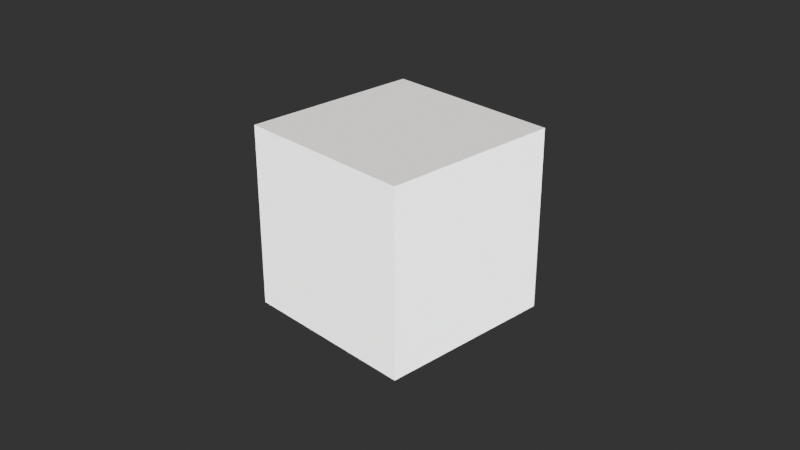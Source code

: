 # Source: startup.blend  (saved by Blender 3.6.11; exported with 4.5.12 LTS)
import bpy
from mathutils import Matrix  # noqa: F401  (used for matrix-valued properties, if any)

bpy.ops.wm.read_factory_settings(use_empty=True)
scene = bpy.context.scene
scene.name = 'Scene'

# ---- collections
col_collection = bpy.data.collections.new('Collection'); scene.collection.children.link(col_collection)

# ---- images (referenced by path relative to the original .blend; pixels are not part of the script)
import os
ASSET_DIR = os.environ.get("B2B_ASSET_DIR", "")  # directory of the original .blend (textures are referenced by path, not embedded)
HERE = os.path.dirname(os.path.abspath(__file__))  # packed textures are extracted next to this script under _unpacked/

def load_image(name, relpath, width, height, colorspace="sRGB"):
    """Load a texture the original file referenced (path relative to the .blend, or extracted next to this script)."""
    p = next((c for c in (os.path.join(HERE, relpath), os.path.join(ASSET_DIR, relpath)) if relpath and os.path.exists(c)), "")
    if p:
        img = bpy.data.images.load(p, check_existing=True)
        img.name = name
    else:  # same state as the original file: an image datablock whose file is absent (Cycles renders it pink)
        img = bpy.data.images.new(name, width, height)
        img.source = "FILE"
        img.filepath = "//" + (relpath or name)
    img.colorspace_settings.name = colorspace
    return img
img_abandoned_factory_canteen_02_1k_hdr = load_image('abandoned_factory_canteen_02_1k.hdr', '_unpacked/abandoned_factory_canteen_02_1k.49c556b9.hdr', 1024, 512, 'Linear Rec.709')

# ---- node groups
ng_abandoned_factory_canteen_02 = bpy.data.node_groups.new('abandoned_factory_canteen_02', 'ShaderNodeTree')
_s = ng_abandoned_factory_canteen_02.interface.new_socket(name='Background', in_out='OUTPUT', socket_type='NodeSocketShader')
_s = ng_abandoned_factory_canteen_02.interface.new_socket(name='Rotation', in_out='INPUT', socket_type='NodeSocketFloat')
_s.default_value = 17.7
_s.min_value = -1e+04
_s.max_value = 1e+04
_s = ng_abandoned_factory_canteen_02.interface.new_socket(name='Strength', in_out='INPUT', socket_type='NodeSocketFloat')
_s.default_value = 1.0
_s.min_value = 0.0
_s.max_value = 1e+06
_N = ng_abandoned_factory_canteen_02.nodes; _L = ng_abandoned_factory_canteen_02.links
n0 = _N.new('ShaderNodeBackground'); n0.name = 'HDRIHandler_ShaderNodeBackground'; n0.location = (373, 84)
n1 = _N.new('ShaderNodeMapping'); n1.name = 'HDRIHandler_ShaderNodeMapping'; n1.location = (-167, 154)
n2 = _N.new('ShaderNodeTexCoord'); n2.name = 'HDRIHandler_ShaderNodeTexCoord'; n2.location = (-373, 112)
n3 = _N.new('NodeGroupOutput'); n3.name = 'Group Output'; n3.location = (563, 0)
n4 = _N.new('ShaderNodeCombineXYZ'); n4.name = 'Combine XYZ'; n4.location = (-371, -154)
n5 = _N.new('NodeGroupInput'); n5.name = 'Group Input'; n5.location = (-573, 0)
n6 = _N.new('ShaderNodeTexEnvironment'); n6.name = 'HDRIHandler_ShaderNodeTexEnvironment'; n6.location = (53, 102)
n6.image = img_abandoned_factory_canteen_02_1k_hdr
_L.new(n0.outputs[0], n3.inputs[0])
_L.new(n2.outputs[0], n1.inputs[0])
_L.new(n1.outputs[0], n6.inputs[0])
_L.new(n6.outputs[0], n0.inputs[0])
_L.new(n4.outputs[0], n1.inputs[2])
_L.new(n5.outputs[0], n4.inputs[2])
_L.new(n5.outputs[1], n0.inputs[1])
n3.is_active_output = True
ng_mn_world_shader = bpy.data.node_groups.new('MN_world_shader', 'ShaderNodeTree')
_s = ng_mn_world_shader.interface.new_socket(name='Shader', in_out='OUTPUT', socket_type='NodeSocketShader')
_s = ng_mn_world_shader.interface.new_socket(name='HDRI Rotation', in_out='INPUT', socket_type='NodeSocketFloat')
_s.min_value = -1e+04
_s.max_value = 1e+04
_s = ng_mn_world_shader.interface.new_socket(name='HDRI Strength', in_out='INPUT', socket_type='NodeSocketFloat')
_s.default_value = 1.0
_s.min_value = 0.0
_s.max_value = 1e+06
_s = ng_mn_world_shader.interface.new_socket(name='BG Color', in_out='INPUT', socket_type='NodeSocketColor')
_s.default_value = (0.0124, 0.02867, 0.07323, 1.0)
_N = ng_mn_world_shader.nodes; _L = ng_mn_world_shader.links
n0 = _N.new('NodeGroupOutput'); n0.name = 'Group Output'; n0.location = (280, 0)
n1 = _N.new('ShaderNodeLightPath'); n1.name = 'Light Path'; n1.location = (-90, 30)
n2 = _N.new('ShaderNodeMixShader'); n2.name = 'Mix Shader'; n2.location = (90, 30)
n3 = _N.new('NodeGroupInput'); n3.name = 'Group Input'; n3.location = (-309, -109)
n4 = _N.new('ShaderNodeGroup'); n4.name = 'Group'; n4.location = (-90, -30)
n4.node_tree = ng_abandoned_factory_canteen_02
_L.new(n1.outputs[0], n2.inputs[0])
_L.new(n4.outputs[0], n2.inputs[1])
_L.new(n3.outputs[2], n2.inputs[2])
_L.new(n2.outputs[0], n0.inputs[0])
_L.new(n3.outputs[0], n4.inputs[0])
_L.new(n3.outputs[1], n4.inputs[1])
n0.is_active_output = True

# ---- world
world_world_shader = bpy.data.worlds.new('World Shader'); scene.world = world_world_shader
world_world_shader.use_nodes = True; world_world_shader.node_tree.nodes.clear()
_N = world_world_shader.node_tree.nodes; _L = world_world_shader.node_tree.links
n0 = _N.new('ShaderNodeOutputWorld'); n0.name = 'World Output'; n0.location = (340, 380)
n1 = _N.new('ShaderNodeGroup'); n1.name = 'MN_world_shader'; n1.location = (81, 375)
n1.label = 'World Shader'
n1.width = 190
n1.node_tree = ng_mn_world_shader
n1.inputs[0].default_value = 0.0
n1.inputs[1].default_value = 1.0
n1.inputs[2].default_value = (0.02981, 0.02981, 0.02981, 1.0)
_L.new(n1.outputs[0], n0.inputs[0])
n0.is_active_output = True
world_world_shader.color = (0.05088, 0.05088, 0.05088)
world_world_shader.use_sun_shadow = False
world_world_shader.sun_shadow_jitter_overblur = 0.0

# ---- cameras
cam_camera = bpy.data.cameras.new('Camera')
cam_camera.clip_end = 100.0
cam_camera.ortho_scale = 7.314

# ---- meshes
me_cube = bpy.data.meshes.new('Cube')
me_cube.from_pydata([(-1.0, -1.0, -1.0), (-1.0, -1.0, 1.0), (-1.0, 1.0, -1.0), (-1.0, 1.0, 1.0), (1.0, -1.0, -1.0), (1.0, -1.0, 1.0), (1.0, 1.0, -1.0), (1.0, 1.0, 1.0)], [], [(0, 1, 3, 2), (2, 3, 7, 6), (6, 7, 5, 4), (4, 5, 1, 0), (2, 6, 4, 0), (7, 3, 1, 5)])
_uv = me_cube.uv_layers.new(name='UVMap')
_uv.uv.foreach_set('vector', [0.375, 0.0, 0.625, 0.0, 0.625, 0.25, 0.375, 0.25, 0.375, 0.25, 0.625, 0.25, 0.625, 0.5, 0.375, 0.5, 0.375, 0.5, 0.625, 0.5, 0.625, 0.75, 0.375, 0.75, 0.375, 0.75, 0.625, 0.75, 0.625, 1.0, 0.375, 1.0, 0.125, 0.5, 0.375, 0.5, 0.375, 0.75, 0.125, 0.75, 0.625, 0.5, 0.875, 0.5, 0.875, 0.75, 0.625, 0.75])
me_cube.update()

# ---- objects
ob_camera = bpy.data.objects.new('Camera', cam_camera)
ob_cube = bpy.data.objects.new('Cube', me_cube)

# ---- transforms, parenting, visibility, modifiers, constraints
ob_camera.location = (7.359, -6.926, 4.958)
ob_camera.rotation_euler = (1.109, 0.0, 0.8149)
ob_camera.lock_rotations_4d = False
ob_camera.empty_display_type = 'ARROWS'
ob_camera.color = (0.0, 0.0, 0.0, 0.0)
ob_camera.display_type = 'WIRE'
ob_camera.lineart.crease_threshold = 0.0
ob_cube.location = (0.0, 0.0, 0.0)

# ---- collection membership
col_collection.objects.link(ob_camera)
col_collection.objects.link(ob_cube)

# ---- scene / render settings (as saved in the file)
scene.camera = ob_camera
scene.frame_start = 1; scene.frame_end = 250; scene.frame_set(1)
scene.render.engine = 'BLENDER_EEVEE_NEXT'
scene.cycles.samples = 256
scene.cycles.sampling_pattern = 'TABULATED_SOBOL'
scene.eevee.use_gtao = True
scene.eevee.gtao_distance = 2.0
scene.view_settings.view_transform = 'Filmic'
bpy.context.view_layer.update()

# ---- added for rendering (the .blend has no usable light): sun
light_auto_sun = bpy.data.lights.new('AutoSun', 'SUN')
light_auto_sun.energy = 3.0
light_auto_sun.angle = 0.0523599
ob_auto_sun = bpy.data.objects.new('AutoSun', light_auto_sun)
scene.collection.objects.link(ob_auto_sun)
ob_auto_sun.rotation_euler = (0.872665, 0.174533, 0.523599)
bpy.context.view_layer.update()
